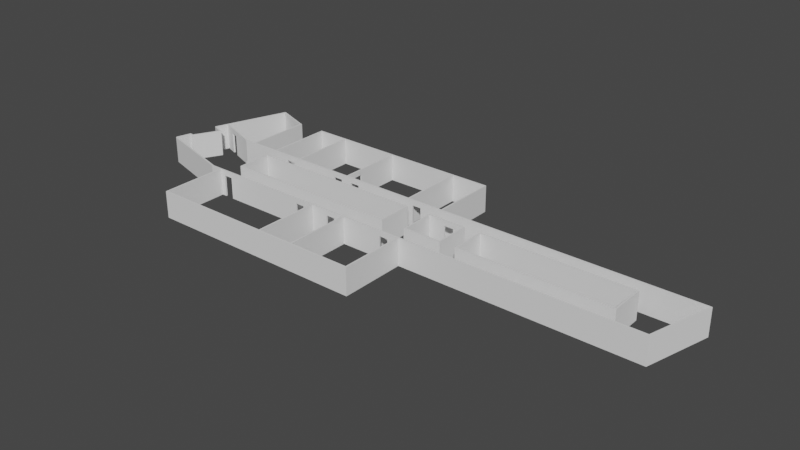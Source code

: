 # Source: mt_og5.blend  (saved by Blender 3.2.14; exported with 4.5.12 LTS)
import bpy
from mathutils import Matrix  # noqa: F401  (used for matrix-valued properties, if any)

bpy.ops.wm.read_factory_settings(use_empty=True)
scene = bpy.context.scene
scene.name = 'Scene'

# ---- collections
col_collection = bpy.data.collections.new('Collection'); scene.collection.children.link(col_collection)

# ---- world
world_world = bpy.data.worlds.new('World'); scene.world = world_world
world_world.use_nodes = True; world_world.node_tree.nodes.clear()
_N = world_world.node_tree.nodes; _L = world_world.node_tree.links
n0 = _N.new('ShaderNodeOutputWorld'); n0.name = 'World Output'; n0.location = (300, 300)
n1 = _N.new('ShaderNodeBackground'); n1.name = 'Background'; n1.location = (10, 300)
n1.inputs[0].default_value = (0.05088, 0.05088, 0.05088, 1.0)
_L.new(n1.outputs[0], n0.inputs[0])
n0.is_active_output = True
world_world.color = (0.05088, 0.05088, 0.05088)
world_world.use_sun_shadow = False
world_world.sun_shadow_jitter_overblur = 0.0

# ---- meshes
me_cube_004 = bpy.data.meshes.new('Cube.004')
me_cube_004.from_pydata([(171.3, 34.69, 0.8103), (164.6, 32.75, 0.8102), (35.23, -51.92, -0.7897), (35.23, -49.92, -0.7897), (35.23, -49.92, 1.21), (95.14, 32.76, 0.8097), (101.9, 34.7, 0.8102), (56.56, 32.75, 0.8103), (31.58, -51.92, 1.21), (49.9, 32.74, 0.8103), (-17.72, 49.26, 0.8103), (31.58, -51.92, -0.7897), (-10.28, 46.56, 0.8103), (30.5, -51.92, -0.7897), (30.5, -51.92, 1.21), (22.32, -51.81, -0.7897), (23.23, -50.03, 1.21), (31.58, -136.6, -0.7897), (31.58, -136.6, 1.21), (30.5, -138.5, -0.7897), (30.5, -138.5, 1.21), (118.0, -136.6, -0.7897), (118.0, -136.6, 1.21), (119.0, -136.6, -0.7897), (119.0, -136.6, 1.21), (145.2, -136.6, -0.7897), (145.2, -136.6, 1.21), (146.3, -136.6, -0.7897), (146.3, -136.6, 1.21), (190.5, -136.6, -0.7897), (190.5, -136.6, 1.21), (191.6, -136.6, -0.7897), (191.6, -136.6, 1.21), (191.6, -138.5, -0.7897), (191.6, -138.5, 1.21), (41.86, -49.92, 1.21), (41.86, -49.92, -0.7897), (41.86, -51.92, -0.7897), (104.0, -49.92, -0.7897), (104.0, -51.92, -0.7897), (110.7, -49.92, -0.7897), (110.7, -51.92, -0.7897), (118.0, -51.92, -0.7897), (118.0, -51.92, 1.21), (119.1, -51.92, -0.7897), (119.1, -51.92, 1.21), (131.3, -49.92, 1.21), (131.3, -49.92, -0.7897), (131.3, -51.92, -0.7897), (137.9, -49.92, 1.21), (137.9, -49.92, -0.7897), (137.9, -51.92, -0.7897), (145.2, -51.92, -0.7897), (145.2, -51.92, 1.21), (146.3, -51.92, -0.7897), (146.3, -51.92, 1.21), (176.1, -49.92, -0.7897), (176.1, -51.92, -0.7897), (182.7, -49.92, -0.7897), (182.7, -51.92, -0.7897), (190.5, -51.92, -0.7897), (190.5, -51.92, 1.21), (191.5, -51.92, -0.7897), (191.5, -51.92, 1.21), (361.7, -49.92, 1.21), (361.7, -49.92, -0.7897), (363.0, -49.93, 1.21), (363.0, -49.93, -0.7897), (362.7, -51.92, -0.7897), (362.7, -51.92, 1.21), (176.1, -49.92, 0.8103), (182.7, -51.92, 0.8103), (182.7, -49.92, 0.8103), (176.1, -51.92, 0.8103), (131.3, -49.92, 0.8103), (137.9, -51.92, 0.8103), (137.9, -49.92, 0.8103), (104.0, -49.92, 0.8103), (110.7, -51.92, 0.8103), (35.23, -51.92, 0.8103), (35.23, -49.92, 0.8103), (41.86, -51.92, 0.8103), (41.86, -49.92, 0.8103), (23.23, -50.03, -0.7897), (22.32, -51.81, 1.21), (-35.18, -19.36, -0.7897), (-36.1, -21.14, -0.7897), (-36.1, -21.14, 1.21), (-35.18, -19.36, 1.21), (-35.19, -19.22, -0.7897), (-37.17, -18.95, -0.7897), (-37.17, -18.95, 1.21), (-35.19, -19.22, 1.21), (-32.56, -0.9677, -0.7897), (-32.56, -0.9677, 1.21), (-32.02, 0.8449, -0.7897), (-34.14, 1.145, -0.7897), (-34.14, 1.145, 1.21), (-32.02, 0.8449, 1.21), (-31.09, 0.568, 1.21), (-31.09, 0.568, -0.7897), (-30.49, -1.583, 1.21), (-30.49, -1.583, -0.7897), (-22.07, 31.97, 1.21), (-22.07, 31.97, -0.7897), (-20.94, 33.49, 1.21), (-20.94, 33.49, -0.7897), (-20.17, 33.09, 1.21), (-20.17, 33.09, -0.7897), (-29.15, 39.28, 1.21), (-29.15, 39.28, -0.7897), (-30.22, 38.47, 1.21), (-30.22, 38.47, -0.7897), (-30.29, 39.48, 1.21), (-30.29, 39.48, -0.7897), (-29.15, 39.27, 1.21), (-29.15, 39.27, -0.7897), (-30.3, 39.49, 1.21), (-30.3, 39.49, -0.7897), (-26.25, 54.9, 1.21), (-26.25, 54.9, -0.7897), (-25.88, 56.7, 1.21), (-25.88, 56.7, -0.7897), (-10.02, 136.4, 1.21), (-10.02, 136.4, -0.7897), (-9.683, 138.2, 1.21), (-9.683, 138.2, -0.7897), (-10.82, 138.4, 1.21), (-10.82, 138.4, -0.7897), (15.06, 119.6, 1.21), (15.06, 119.6, -0.7897), (15.4, 121.4, 1.21), (15.4, 121.4, -0.7897), (15.4, 119.5, 1.21), (15.4, 119.5, -0.7897), (15.4, 121.3, 1.21), (15.4, 121.3, -0.7897), (16.46, 121.3, 1.21), (16.46, 121.3, -0.7897), (15.4, 34.65, 1.21), (15.4, 34.65, -0.7897), (16.46, 34.64, 1.21), (16.46, 34.64, -0.7897), (7.123, 34.7, 1.21), (7.123, 34.7, -0.7897), (7.101, 32.74, 1.21), (7.101, 32.74, -0.7897), (-10.28, 46.55, 1.21), (-10.28, 46.56, -0.7897), (-11.38, 45.02, 1.21), (-11.38, 45.02, -0.7897), (-17.72, 49.26, 1.21), (-17.72, 49.27, -0.7897), (-16.73, 50.74, 1.21), (-16.73, 50.74, -0.7897), (37.06, 34.64, -0.7897), (37.06, 32.71, 1.21), (37.06, 32.71, -0.7897), (37.06, 34.64, -0.7897), (37.06, 32.71, 1.21), (37.06, 32.71, -0.7897), (38.12, 34.65, 1.21), (38.12, 34.65, -0.7897), (49.9, 34.67, 1.21), (49.9, 34.67, -0.7897), (49.9, 32.74, 1.21), (49.9, 32.74, -0.7897), (56.56, 34.69, 1.21), (56.56, 34.69, -0.7897), (56.56, 32.75, 1.21), (56.56, 32.77, -0.7894), (60.62, 34.7, -0.7897), (95.14, 34.7, -0.7898), (95.14, 32.77, -0.7899), (101.9, 34.69, 1.21), (101.9, 34.7, -0.7898), (101.9, 32.77, -0.7901), (105.9, 34.66, 1.21), (105.9, 34.66, -0.7897), (110.6, 34.65, 1.21), (110.6, 34.65, -0.7897), (110.6, 32.72, 1.21), (110.6, 32.72, -0.7896), (117.3, 34.65, -0.7897), (117.3, 32.74, -0.7896), (160.3, 34.68, 1.21), (160.3, 34.68, -0.7897), (161.3, 34.68, 1.21), (161.3, 34.68, -0.7897), (164.6, 34.69, -0.7897), (164.6, 32.75, -0.7897), (171.3, 34.69, -0.7897), (171.3, 32.76, -0.7897), (187.5, 34.7, 1.21), (187.5, 34.7, -0.7897), (188.6, 34.7, 1.21), (188.6, 34.7, -0.7897), (374.1, 34.69, 1.21), (374.1, 34.69, -0.7897), (373.8, 32.77, 1.21), (373.8, 32.78, -0.7898), (375.1, 34.55, 1.21), (375.1, 34.55, -0.7897), (374.8, 32.64, 1.21), (374.8, 32.64, -0.7897), (187.5, 119.3, 1.21), (187.5, 119.3, -0.7897), (188.5, 121.2, 1.21), (188.5, 121.2, -0.7897), (161.5, 119.2, 1.21), (161.5, 119.2, -0.7897), (160.4, 119.2, 1.21), (160.4, 119.2, -0.7897), (107.0, 119.2, 1.21), (107.0, 119.2, -0.7897), (105.9, 119.2, 1.21), (105.9, 119.2, -0.7897), (61.78, 119.2, 1.21), (61.78, 119.2, -0.7897), (60.68, 119.2, 1.21), (60.68, 119.2, -0.7897), (38.2, 119.1, 1.21), (38.2, 119.1, -0.7897), (37.14, 119.1, 1.21), (37.14, 119.1, -0.7897), (37.14, 121.1, 1.21), (37.14, 121.1, -0.7897), (107.0, 59.29, 1.21), (37.06, 34.64, 1.21), (107.0, 59.29, -0.7897), (106.0, 59.29, 1.21), (106.0, 59.29, -0.7897), (107.1, 47.34, 1.21), (107.1, 47.34, -0.7897), (106.0, 47.34, -0.7897), (106.8, 34.65, 1.21), (106.8, 34.65, -0.7897), (106.8, 32.72, 1.21), (-11.38, 45.02, 0.8103), (-16.73, 50.74, 0.8103), (49.9, 34.67, 0.8103), (56.56, 34.69, 0.8103), (60.62, 34.7, 1.21), (104.0, -51.92, 0.8103), (61.68, 34.71, 1.21), (61.68, 34.71, -0.7897), (95.14, 34.7, 0.8103), (101.9, 32.76, 0.8096), (164.6, 34.69, 0.8103), (171.3, 32.75, 0.8102), (110.7, -49.92, 0.8103), (39.27, 14.77, 1.21), (38.16, 16.67, 1.21), (38.16, 16.67, -0.7897), (38.16, 14.76, 1.21), (38.16, 14.76, -0.7897), (166.9, 14.71, -0.7897), (166.9, 14.71, 1.21), (185.7, 16.65, -0.7897), (185.7, 14.75, -0.7897), (185.7, 14.75, 1.21), (185.7, 16.65, 1.21), (186.8, 14.75, -0.7897), (186.8, 14.75, 1.21), (198.5, 16.68, -0.7897), (131.3, -51.92, 0.8103), (110.6, 32.72, 0.8104), (205.5, 14.79, -0.7897), (212.9, 14.81, -0.7897), (212.9, 14.81, 1.21), (213.9, 16.71, -0.7897), (213.9, 16.71, 1.21), (225.4, 16.59, -0.7897), (225.4, 14.69, -0.7897), (225.4, 14.69, 1.21), (225.4, 16.59, 1.21), (226.5, 14.69, -0.7897), (226.5, 14.69, 1.21), (334.7, 14.73, -0.7897), (334.7, 14.73, 1.21), (335.8, 16.63, -0.7897), (335.8, 16.63, 1.21), (334.8, -27.93, 1.21), (334.8, -27.93, -0.7897), (335.9, -29.9, 1.21), (335.9, -29.9, -0.7897), (226.6, -27.95, 1.21), (226.6, -27.95, -0.7897), (225.5, -27.95, 1.21), (225.5, -27.95, -0.7897), (225.5, -29.92, 1.21), (225.5, -29.92, -0.7897), (213.0, -27.93, 1.21), (213.0, -27.93, -0.7897), (214.0, -29.91, -0.7897), (214.0, -29.91, 1.21), (186.9, -27.99, 1.21), (186.9, -27.99, -0.7897), (185.7, -27.99, 1.21), (185.7, -27.99, -0.7897), (185.7, -29.98, 1.21), (185.7, -29.98, -0.7897), (168.0, 16.61, -0.7897), (168.0, 16.61, 1.21), (167.0, -27.95, 1.21), (167.0, -27.95, -0.7897), (168.0, -29.93, 1.21), (168.0, -29.93, -0.7897), (39.3, -27.96, 1.21), (39.3, -27.96, -0.7897), (38.17, -29.94, 1.21), (38.17, -29.94, -0.7897), (38.14, -14.63, 1.21), (38.14, -14.63, -0.7897), (117.3, 34.65, 0.8103), (39.23, 1.295, -0.7897), (38.1, 1.292, 1.21), (38.1, 1.292, -0.7897), (39.27, 14.77, -0.7897), (39.23, 1.295, 1.21), (35.39, -14.64, 1.21), (35.39, -14.64, -0.7897), (35.35, 1.286, 1.21), (35.35, 1.286, -0.7897), (110.6, 34.65, 0.8103), (117.3, 32.73, 0.8104), (106.0, 59.29, 0.8103), (107.0, 59.29, 0.8103), (106.0, 47.34, 0.8103), (107.1, 47.34, 0.8103), (106.0, 47.34, 1.21), (198.5, 14.78, -0.7897), (205.5, 16.69, -0.7897), (198.5, 16.68, 0.8057), (198.5, 14.78, 0.8057), (205.5, 16.69, 0.8057), (205.5, 14.79, 0.8057)], [], [(68, 69, 63, 62), (8, 43, 46, 35), (122, 121, 153, 147, 143, 144, 148, 12, 239, 154), (71, 59, 60, 61, 55, 54, 57, 73), (150, 238, 12, 148), (91, 97, 96, 90), (13, 14, 84, 15), (40, 47, 48, 44, 42, 41), (13, 19, 20, 14), (11, 8, 18, 17), (17, 18, 22, 21), (23, 24, 26, 25), (19, 33, 34, 20), (9, 240, 164, 166), (27, 28, 30, 29), (31, 32, 34, 33), (145, 149, 151, 10, 238, 150, 146), (36, 37, 81, 82), (37, 36, 38, 39), (236, 235, 179, 185, 186, 183, 314, 324, 180), (35, 46, 47, 40, 250, 77, 38, 36), (162, 164, 166, 160, 155), (7, 241, 168, 170), (29, 60, 61, 30), (60, 59, 58, 65, 67, 68, 62), (29, 31, 62, 60), (245, 172, 173, 170, 168, 171), (298, 300, 295, 271, 269, 292, 296, 263, 261, 260), (67, 66, 69, 68), (62, 31, 32, 63), (63, 32, 30, 61), (182, 180, 324, 266), (183, 184, 325, 314), (266, 324, 314, 325), (73, 70, 72, 71), (57, 56, 70, 73), (58, 59, 71, 72), (265, 74, 76, 75), (50, 51, 75, 76), (48, 47, 74, 265), (46, 49, 76, 74), (243, 77, 250, 78), (39, 38, 77, 243), (40, 41, 78, 250), (79, 80, 82, 81), (2, 3, 80, 79), (16, 83, 85, 88), (161, 228, 223, 221), (15, 84, 87, 86), (118, 117, 127, 128), (86, 87, 91, 90), (92, 89, 93, 94), (103, 111, 112, 104), (96, 97, 98, 95), (285, 284, 290, 291), (95, 98, 99, 100), (100, 99, 103, 104), (106, 105, 107, 108), (105, 106, 110, 109), (237, 235, 177, 174, 244, 242, 167, 169), (119, 120, 152, 151), (112, 111, 113, 114), (102, 108, 107, 101), (109, 110, 116, 115), (115, 116, 120, 119), (178, 236, 180, 182, 176, 175), (121, 122, 124, 123), (125, 126, 128, 127), (117, 113, 111, 103, 99, 98, 97, 91, 87, 84, 14, 20, 34, 32, 30, 28, 26, 24, 45, 53, 55, 61, 63, 69, 66, 64, 49, 46, 43, 22, 18, 8, 35, 4, 16, 88, 92, 94, 101, 107, 105, 109, 115, 119, 151, 153, 121, 123, 129, 133, 139, 143, 147, 149, 145, 156, 228, 141, 137, 135, 131, 125, 127), (126, 125, 131, 132), (123, 124, 130, 129), (129, 130, 134, 133), (309, 315, 319, 308), (195, 197, 198, 196), (133, 134, 140, 139), (136, 135, 137, 138), (265, 75, 51, 52, 53, 45, 44, 48), (139, 140, 144, 143), (137, 141, 142, 138), (142, 141, 228, 155), (194, 191, 0, 248, 189, 188, 187, 193), (156, 157, 160, 159), (162, 155, 228, 161), (207, 225, 223, 221, 219, 217, 215, 230, 330, 177, 235, 232, 227, 213, 211, 209, 205, 193, 187, 185, 179, 181, 199, 203, 201, 197, 195), (64, 65, 58, 72, 70, 56, 50, 49), (310, 312, 313, 311), (1, 248, 0, 249), (3, 83, 16, 4), (170, 173, 5, 247, 176, 182, 266, 325, 184, 190, 1, 249, 192, 200, 199, 181, 237, 169, 7), (186, 185, 187, 188), (152, 154, 239, 151), (190, 189, 248, 1), (194, 193, 205, 206), (202, 201, 203, 204), (198, 197, 201, 202), (67, 66, 203, 204), (206, 205, 209, 210), (244, 174, 177, 235, 236, 178, 175, 6, 246, 172, 245), (93, 102, 101, 94), (56, 57, 54, 52, 51, 50), (210, 209, 211, 212), (212, 211, 213, 214), (196, 208, 207, 195), (215, 216, 231, 230), (216, 215, 217, 218), (258, 261, 271, 270, 332, 335, 333, 264), (218, 217, 219, 220), (165, 163, 161, 228, 159), (220, 219, 221, 222), (208, 226, 225, 207), (224, 223, 225, 226), (295, 300, 301, 294), (171, 242, 244, 245), (233, 234, 328, 329), (171, 168, 167, 242), (234, 233, 236, 178), (232, 235, 236, 233), (181, 237, 235, 179), (153, 147, 149, 151), (239, 12, 238, 10), (148, 150, 238, 12), (152, 154, 239, 10), (240, 9, 7, 241), (165, 169, 7, 9), (167, 163, 240, 241), (171, 242, 219, 220), (245, 244, 217, 218), (219, 242, 244, 217), (220, 171, 245, 218), (228, 155, 224, 223), (162, 161, 221, 222), (210, 209, 187, 188), (162, 222, 224, 158, 155), (186, 212, 210, 188), (185, 211, 212, 186), (209, 187, 185, 211), (5, 246, 6, 247), (175, 176, 247, 6), (173, 172, 246, 5), (191, 192, 249, 0), (284, 281, 275, 274, 277, 279, 282, 286, 288, 290), (254, 255, 318, 251), (253, 255, 254, 252), (252, 303, 302, 253), (251, 318, 256, 257), (257, 256, 305, 304), (271, 261, 263, 269), (79, 81, 37, 39, 243, 78, 41, 42, 43, 8, 11, 2), (165, 159, 160, 166, 9), (214, 229, 231, 216, 218, 220, 222, 224, 226, 208, 196, 198, 202, 204, 200, 192, 191, 194, 206, 210, 212), (275, 281, 280, 272), (275, 272, 273, 274), (279, 278, 283, 282), (277, 276, 278, 279), (281, 284, 285, 280), (282, 283, 287, 286), (288, 289, 291, 290), (277, 276, 287, 286), (273, 289, 287, 276), (274, 288, 289, 273), (288, 274, 277, 286), (269, 268, 293, 292), (292, 293, 297, 296), (298, 299, 301, 300), (299, 259, 258, 264, 331, 262, 297, 293, 268, 267, 332, 270, 294, 301), (260, 298, 299, 259), (263, 296, 297, 262), (188, 189, 190, 184, 183, 186), (156, 145, 146, 157), (156, 157, 160, 159), (303, 306, 307, 302), (268, 269, 263, 262, 331, 334, 336, 267), (306, 310, 311, 307), (306, 303, 252, 254, 251, 257, 304, 308, 319, 316, 322, 320, 312, 310), (304, 305, 309, 308), (180, 182, 266, 324), (295, 294, 270, 271), (319, 315, 317, 316), (315, 309, 305, 256, 318, 255, 253, 302, 307, 311, 313, 321, 323, 317), (318, 251, 319, 315), (317, 255, 318, 315), (316, 254, 255, 317), (254, 316, 319, 251), (321, 320, 322, 323), (313, 312, 320, 321), (316, 317, 323, 322), (169, 165, 163, 167), (144, 140, 134, 130, 124, 122, 154, 152, 120, 116, 110, 106, 108, 102, 93, 89, 85, 83, 3, 2, 11, 17, 21, 23, 25, 27, 29, 31, 33, 19, 13, 15, 86, 90, 96, 95, 100, 104, 112, 114, 118, 128, 126, 132, 136, 138, 142, 155, 157, 146, 150, 148), (283, 278, 276, 273, 272, 280, 285, 291, 289, 287), (67, 204, 200, 65), (199, 64, 65, 200), (203, 66, 64, 199), (4, 35, 82, 80), (28, 26, 53, 55), (25, 52, 53, 26), (52, 25, 27, 54), (54, 27, 28, 55), (21, 42, 43, 22), (42, 21, 23, 44), (44, 23, 24, 45), (326, 327, 329, 328), (231, 229, 327, 326), (232, 329, 327, 227), (230, 326, 328, 330), (334, 333, 335, 336), (331, 264, 333, 334), (332, 267, 336, 335), (258, 259, 260, 261), (229, 214, 213, 227), (161, 163, 240, 164, 162), (4, 80, 3), (168, 241, 167), (36, 82, 35), (47, 46, 74), (50, 76, 49), (85, 89, 92, 88), (113, 117, 118, 114), (132, 131, 135, 136), (10, 151, 152), (230, 231, 326), (233, 329, 232), (229, 227, 327), (234, 178, 177, 330)])
_uv = me_cube_004.uv_layers.new(name='UVMap')
_uv.uv.foreach_set('vector', [0.375, 0.75, 0.625, 0.75, 0.625, 0.75, 0.375, 0.75, 0.875, 0.75, 0.625, 0.75, 0.625, 0.5, 0.625, 0.5, 0.375, 0.25, 0.625, 0.25, 0.0, 0.0, 0.625, 0.25, 0.625, 0.25, 0.375, 0.25, 0.375, 0.25, 0.0, 0.0, 0.575, 0.25, 0.375, 0.25, 0.475, 0.75, 0.375, 0.75, 0.375, 0.75, 0.625, 0.75, 0.625, 0.75, 0.375, 0.75, 0.375, 0.75, 0.475, 0.75, 0.375, 0.25, 0.575, 0.25, 0.575, 0.25, 0.375, 0.25, 0.625, 1.0, 0.625, 1.0, 0.375, 1.0, 0.375, 1.0, 0.375, 1.0, 0.625, 1.0, 0.625, 1.0, 0.375, 1.0, 0.375, 0.5, 0.375, 0.5, 0.375, 0.75, 0.375, 0.75, 0.375, 0.75, 0.375, 0.75, 0.375, 1.0, 0.375, 1.0, 0.625, 1.0, 0.625, 1.0, 0.375, 1.0, 0.625, 1.0, 0.625, 1.0, 0.375, 1.0, 0.375, 1.0, 0.625, 1.0, 0.625, 1.0, 0.375, 1.0, 0.375, 1.0, 0.625, 1.0, 0.625, 1.0, 0.375, 1.0, 0.375, 1.0, 0.375, 1.0, 0.625, 1.0, 0.625, 1.0, 0.0, 0.0, 0.0, 0.0, 0.0, 0.0, 0.0, 0.0, 0.375, 1.0, 0.625, 1.0, 0.625, 1.0, 0.375, 1.0, 0.375, 1.0, 0.625, 1.0, 0.625, 1.0, 0.375, 1.0, 0.625, 0.25, 0.0, 0.0, 0.0, 0.0, 0.0, 0.0, 0.575, 0.25, 0.375, 0.25, 0.375, 0.25, 0.375, 0.5, 0.375, 0.75, 0.475, 0.75, 0.375, 0.5, 0.375, 0.75, 0.375, 0.5, 0.375, 0.5, 0.375, 0.75, 0.125, 0.5, 0.875, 0.5, 0.0, 0.0, 0.625, 0.25, 0.375, 0.25, 0.375, 0.25, 0.0, 0.0, 0.725, 0.5, 0.125, 0.5, 0.625, 0.5, 0.625, 0.5, 0.375, 0.5, 0.375, 0.5, 0.475, 0.5, 0.475, 0.5, 0.375, 0.5, 0.375, 0.5, 0.125, 0.5, 0.125, 0.5, 0.125, 0.5, 0.125, 0.5, 0.1247, 0.4987, 0.0, 0.0, 0.0, 0.0, 0.0, 0.0, 0.0, 0.0, 0.0, 0.0, 0.0, 0.0, 0.0, 0.0, 0.0, 0.0, 0.375, 0.75, 0.375, 0.75, 0.375, 0.5, 0.375, 0.5, 0.375, 0.5, 0.375, 0.75, 0.375, 0.75, 0.125, 0.75, 0.125, 0.75, 0.375, 0.75, 0.375, 0.75, 0.25, 0.375, 0.125, 0.5, 0.125, 0.5, 0.125, 0.5, 0.125, 0.5, 0.25, 0.375, 0.625, 0.25, 0.625, 0.25, 0.625, 0.25, 0.625, 0.25, 0.625, 0.25, 0.625, 0.25, 0.0, 0.0, 0.625, 0.25, 0.625, 0.25, 0.0, 0.0, 0.375, 0.5, 0.625, 0.5, 0.625, 0.75, 0.375, 0.75, 0.0, 0.0, 0.0, 0.0, 0.0, 0.0, 0.0, 0.0, 0.0, 0.0, 0.0, 0.0, 0.0, 0.0, 0.0, 0.0, 0.125, 0.5, 0.125, 0.5, 0.125, 0.5, 0.125, 0.5, 0.125, 0.5, 0.125, 0.5, 0.125, 0.5, 0.125, 0.5, 0.125, 0.5, 0.125, 0.5, 0.125, 0.5, 0.125, 0.5, 0.475, 0.75, 0.475, 0.5, 0.475, 0.5, 0.475, 0.75, 0.375, 0.75, 0.375, 0.5, 0.475, 0.5, 0.475, 0.75, 0.375, 0.5, 0.375, 0.75, 0.475, 0.75, 0.475, 0.5, 0.475, 0.75, 0.375, 0.5, 0.375, 0.5, 0.475, 0.75, 0.375, 0.5, 0.375, 0.75, 0.475, 0.75, 0.375, 0.5, 0.375, 0.75, 0.375, 0.5, 0.375, 0.5, 0.475, 0.75, 0.0, 0.0, 0.625, 0.5, 0.375, 0.5, 0.375, 0.5, 0.475, 0.75, 0.475, 0.5, 0.475, 0.5, 0.475, 0.75, 0.375, 0.75, 0.375, 0.5, 0.475, 0.5, 0.475, 0.75, 0.375, 0.5, 0.375, 0.75, 0.475, 0.75, 0.475, 0.5, 0.475, 0.75, 0.375, 0.5, 0.375, 0.5, 0.475, 0.75, 0.375, 0.75, 0.375, 0.5, 0.375, 0.5, 0.475, 0.75, 0.625, 0.25, 0.375, 0.25, 0.375, 0.25, 0.625, 0.25, 0.0, 0.0, 0.0, 0.0, 0.0, 0.0, 0.0, 0.0, 0.375, 1.0, 0.625, 1.0, 0.625, 1.0, 0.375, 1.0, 0.375, 0.25, 0.625, 0.25, 0.625, 0.25, 0.375, 0.25, 0.375, 1.0, 0.625, 1.0, 0.625, 1.0, 0.375, 1.0, 0.625, 0.25, 0.375, 0.25, 0.375, 0.25, 0.625, 0.25, 0.625, 0.25, 0.625, 0.25, 0.375, 0.25, 0.375, 0.25, 0.375, 0.0, 0.625, 0.0, 0.625, 0.25, 0.375, 0.25, 0.375, 0.25, 0.625, 0.25, 0.625, 0.25, 0.375, 0.25, 0.375, 0.25, 0.625, 0.25, 0.625, 0.25, 0.375, 0.25, 0.375, 0.25, 0.625, 0.25, 0.625, 0.25, 0.375, 0.25, 0.375, 0.25, 0.625, 0.25, 0.625, 0.25, 0.375, 0.25, 0.625, 0.25, 0.375, 0.25, 0.375, 0.25, 0.625, 0.25, 0.875, 0.5, 0.875, 0.5, 0.875, 0.5, 0.875, 0.5, 0.875, 0.5, 0.875, 0.5, 0.875, 0.5, 0.875, 0.5, 0.625, 0.25, 0.375, 0.25, 0.375, 0.25, 0.625, 0.25, 0.375, 0.25, 0.625, 0.25, 0.625, 0.25, 0.375, 0.25, 0.375, 0.25, 0.375, 0.25, 0.625, 0.25, 0.625, 0.25, 0.625, 0.25, 0.375, 0.25, 0.375, 0.25, 0.625, 0.25, 0.625, 0.25, 0.375, 0.25, 0.375, 0.25, 0.625, 0.25, 0.125, 0.5, 0.0, 0.0, 0.0, 0.0, 0.0, 0.0, 0.125, 0.5, 0.125, 0.5, 0.625, 0.25, 0.375, 0.25, 0.375, 0.25, 0.625, 0.25, 0.625, 0.25, 0.375, 0.25, 0.375, 0.25, 0.625, 0.25, 0.875, 0.5, 0.875, 0.5, 0.875, 0.5, 0.875, 0.5, 0.875, 0.5, 0.875, 0.5, 0.875, 0.75, 0.875, 0.75, 0.875, 0.75, 0.875, 0.75, 0.875, 0.75, 0.875, 0.75, 0.875, 0.75, 0.875, 0.75, 0.875, 0.75, 0.875, 0.75, 0.875, 0.75, 0.875, 0.75, 0.625, 0.75, 0.625, 0.75, 0.625, 0.75, 0.625, 0.75, 0.625, 0.75, 0.625, 0.75, 0.625, 0.5, 0.625, 0.5, 0.625, 0.5, 0.625, 0.5, 0.625, 0.75, 0.875, 0.75, 0.875, 0.75, 0.875, 0.75, 0.625, 0.5, 0.625, 0.5, 0.875, 0.5, 0.875, 0.5, 0.875, 0.5, 0.875, 0.5, 0.875, 0.5, 0.875, 0.5, 0.875, 0.5, 0.875, 0.5, 0.875, 0.5, 0.875, 0.5, 0.875, 0.5, 0.875, 0.5, 0.875, 0.5, 0.875, 0.5, 0.875, 0.5, 0.875, 0.5, 0.875, 0.5, 0.875, 0.5, 0.875, 0.5, 0.875, 0.5, 0.875, 0.5, 0.875, 0.5, 0.875, 0.5, 0.875, 0.5, 0.875, 0.5, 0.875, 0.5, 0.875, 0.5, 0.875, 0.5, 0.875, 0.5, 0.375, 0.25, 0.625, 0.25, 0.625, 0.25, 0.375, 0.25, 0.625, 0.25, 0.375, 0.25, 0.375, 0.25, 0.625, 0.25, 0.625, 0.25, 0.375, 0.25, 0.375, 0.25, 0.625, 0.25, 0.375, 0.25, 0.375, 0.25, 0.625, 0.25, 0.625, 0.25, 0.625, 0.25, 0.625, 0.25, 0.375, 0.25, 0.375, 0.25, 0.625, 0.25, 0.375, 0.25, 0.375, 0.25, 0.625, 0.25, 0.375, 0.25, 0.625, 0.25, 0.625, 0.25, 0.375, 0.25, 0.475, 0.75, 0.475, 0.75, 0.375, 0.75, 0.375, 0.75, 0.625, 0.75, 0.625, 0.75, 0.375, 0.75, 0.375, 0.75, 0.625, 0.25, 0.375, 0.25, 0.375, 0.25, 0.625, 0.25, 0.625, 0.25, 0.625, 0.25, 0.375, 0.25, 0.375, 0.25, 0.375, 0.25, 0.625, 0.25, 0.625, 0.25, 0.375, 0.25, 0.375, 0.25, 0.375, 0.25, 0.325, 0.4, 0.575, 0.25, 0.375, 0.25, 0.375, 0.25, 0.625, 0.25, 0.625, 0.25, 0.625, 0.25, 0.375, 0.25, 0.375, 0.25, 0.625, 0.25, 0.375, 0.25, 0.375, 0.25, 0.625, 0.25, 0.625, 0.25, 0.875, 0.5, 0.875, 0.5, 0.875, 0.5, 0.875, 0.5, 0.875, 0.5, 0.875, 0.5, 0.875, 0.5, 0.875, 0.5, 0.0, 0.0, 0.0, 0.0, 0.0, 0.0, 0.875, 0.5, 0.875, 0.5, 0.875, 0.5, 0.875, 0.5, 0.875, 0.5, 0.875, 0.5, 0.875, 0.5, 0.875, 0.5, 0.875, 0.5, 0.875, 0.5, 0.875, 0.5, 0.875, 0.5, 0.875, 0.5, 0.875, 0.5, 0.875, 0.5, 0.875, 0.5, 0.625, 0.5, 0.375, 0.5, 0.375, 0.5, 0.475, 0.5, 0.475, 0.5, 0.375, 0.5, 0.375, 0.5, 0.625, 0.5, 0.625, 0.25, 0.625, 0.25, 0.375, 0.25, 0.375, 0.25, 0.425, 0.5, 0.425, 0.5, 0.325, 0.4, 0.45, 0.475, 0.375, 0.5, 0.375, 0.25, 0.625, 0.25, 0.625, 0.5, 0.375, 0.25, 0.375, 0.25, 0.425, 0.5, 0.575, 0.25, 0.375, 0.25, 0.0, 0.0, 0.0, 0.0, 0.575, 0.25, 0.375, 0.25, 0.375, 0.25, 0.425, 0.5, 0.575, 0.25, 0.375, 0.25, 0.375, 0.25, 0.625, 0.25, 0.0, 0.0, 0.625, 0.25, 0.625, 0.25, 0.575, 0.25, 0.375, 0.25, 0.625, 0.25, 0.625, 0.25, 0.375, 0.25, 0.375, 0.25, 0.375, 0.25, 0.575, 0.25, 0.625, 0.25, 0.125, 0.5, 0.125, 0.5, 0.425, 0.5, 0.425, 0.5, 0.375, 0.25, 0.625, 0.25, 0.625, 0.25, 0.375, 0.25, 0.375, 0.25, 0.625, 0.25, 0.625, 0.25, 0.375, 0.25, 0.375, 0.25, 0.625, 0.25, 0.625, 0.25, 0.375, 0.25, 0.375, 0.5, 0.625, 0.5, 0.625, 0.25, 0.375, 0.25, 0.375, 0.25, 0.625, 0.25, 0.625, 0.25, 0.375, 0.25, 0.625, 0.25, 0.625, 0.25, 0.625, 0.25, 0.625, 0.25, 0.375, 0.25, 0.375, 0.25, 0.375, 0.25, 0.325, 0.4, 0.575, 0.25, 0.375, 0.25, 0.25, 0.375, 0.375, 0.25, 0.375, 0.25, 0.625, 0.25, 0.625, 0.25, 0.375, 0.5, 0.375, 0.75, 0.375, 0.75, 0.375, 0.75, 0.375, 0.75, 0.375, 0.5, 0.375, 0.25, 0.625, 0.25, 0.625, 0.25, 0.375, 0.25, 0.375, 0.25, 0.625, 0.25, 0.625, 0.25, 0.375, 0.25, 0.375, 0.25, 0.375, 0.25, 0.625, 0.25, 0.625, 0.25, 0.625, 0.25, 0.375, 0.25, 0.375, 0.25, 0.625, 0.25, 0.375, 0.25, 0.625, 0.25, 0.625, 0.25, 0.375, 0.25, 0.375, 0.25, 0.625, 0.25, 0.625, 0.25, 0.375, 0.25, 0.375, 0.25, 0.375, 0.25, 0.4747, 0.25, 0.375, 0.25, 0.375, 0.25, 0.625, 0.25, 0.625, 0.25, 0.375, 0.25, 0.875, 0.5, 0.875, 0.5, 0.875, 0.5, 0.875, 0.5, 0.875, 0.5, 0.375, 0.25, 0.625, 0.25, 0.625, 0.25, 0.375, 0.25, 0.375, 0.25, 0.375, 0.25, 0.625, 0.25, 0.625, 0.25, 0.375, 0.25, 0.625, 0.25, 0.625, 0.25, 0.375, 0.25, 0.625, 0.25, 0.625, 0.25, 0.375, 0.25, 0.375, 0.25, 0.25, 0.375, 0.625, 0.25, 0.625, 0.25, 0.25, 0.375, 0.375, 0.25, 0.375, 0.25, 0.375, 0.25, 0.375, 0.25, 0.25, 0.375, 0.375, 0.25, 0.625, 0.25, 0.625, 0.25, 0.125, 0.5, 0.125, 0.5, 0.375, 0.25, 0.375, 0.25, 0.0, 0.0, 0.0, 0.0, 0.0, 0.0, 0.0, 0.0, 0.0, 0.0, 0.0, 0.0, 0.0, 0.0, 0.0, 0.0, 0.0, 0.0, 0.0, 0.0, 0.0, 0.0, 0.0, 0.0, 0.0, 0.0, 0.0, 0.0, 0.0, 0.0, 0.0, 0.0, 0.125, 0.5, 0.125, 0.5, 0.125, 0.5, 0.125, 0.5, 0.375, 0.25, 0.375, 0.25, 0.375, 0.25, 0.375, 0.25, 0.875, 0.5, 0.875, 0.5, 0.875, 0.5, 0.875, 0.5, 0.625, 0.25, 0.625, 0.25, 0.625, 0.25, 0.625, 0.25, 0.625, 0.25, 0.625, 0.25, 0.625, 0.25, 0.625, 0.25, 0.25, 0.375, 0.625, 0.25, 0.625, 0.25, 0.375, 0.25, 0.25, 0.375, 0.625, 0.25, 0.625, 0.25, 0.375, 0.25, 0.0, 0.0, 0.0, 0.0, 0.0, 0.0, 0.0, 0.0, 0.0, 0.0, 0.0, 0.0, 0.0, 0.0, 0.0, 0.0, 0.625, 0.25, 0.375, 0.25, 0.375, 0.25, 0.625, 0.25, 0.375, 0.25, 0.625, 0.25, 0.625, 0.25, 0.375, 0.25, 0.375, 0.25, 0.625, 0.25, 0.625, 0.25, 0.375, 0.25, 0.375, 0.25, 0.375, 0.25, 0.375, 0.25, 0.125, 0.5, 0.375, 0.25, 0.0, 0.0, 0.0, 0.0, 0.0, 0.0, 0.0, 0.0, 0.0, 0.0, 0.0, 0.0, 0.0, 0.0, 0.0, 0.0, 0.0, 0.0, 0.0, 0.0, 0.0, 0.0, 0.0, 0.0, 0.425, 0.5, 0.425, 0.5, 0.325, 0.4, 0.325, 0.4, 0.125, 0.5, 0.125, 0.5, 0.325, 0.4, 0.325, 0.4, 0.125, 0.5, 0.125, 0.5, 0.425, 0.5, 0.425, 0.5, 0.125, 0.5, 0.125, 0.5, 0.45, 0.475, 0.325, 0.4, 0.625, 0.25, 0.625, 0.25, 0.625, 0.25, 0.625, 0.25, 0.625, 0.25, 0.625, 0.25, 0.625, 0.25, 0.625, 0.25, 0.625, 0.25, 0.625, 0.25, 0.625, 0.25, 0.375, 0.25, 0.375, 0.25, 0.625, 0.25, 0.375, 0.25, 0.375, 0.25, 0.625, 0.25, 0.625, 0.25, 0.625, 0.25, 0.625, 0.25, 0.375, 0.25, 0.375, 0.25, 0.625, 0.25, 0.375, 0.25, 0.375, 0.25, 0.625, 0.25, 0.625, 0.25, 0.375, 0.25, 0.375, 0.25, 0.625, 0.25, 0.625, 0.25, 0.625, 0.25, 0.625, 0.25, 0.625, 0.25, 0.475, 0.75, 0.475, 0.75, 0.375, 0.75, 0.375, 0.75, 0.475, 0.75, 0.475, 0.75, 0.375, 0.75, 0.375, 0.75, 0.625, 0.75, 0.625, 1.0, 0.375, 1.0, 0.375, 0.75, 0.625, 0.25, 0.0, 0.0, 0.0, 0.0, 0.375, 0.25, 0.575, 0.25, 0.125, 0.5, 0.125, 0.5, 0.125, 0.5, 0.125, 0.5, 0.125, 0.5, 0.125, 0.5, 0.125, 0.5, 0.125, 0.5, 0.125, 0.5, 0.125, 0.5, 0.125, 0.5, 0.125, 0.5, 0.125, 0.5, 0.125, 0.5, 0.125, 0.5, 0.125, 0.5, 0.125, 0.5, 0.125, 0.5, 0.125, 0.5, 0.125, 0.5, 0.125, 0.5, 0.625, 0.25, 0.625, 0.25, 0.375, 0.25, 0.375, 0.25, 0.0, 0.0, 0.0, 0.0, 0.0, 0.0, 0.0, 0.0, 0.625, 0.25, 0.375, 0.25, 0.375, 0.25, 0.625, 0.25, 0.625, 0.25, 0.375, 0.25, 0.375, 0.25, 0.625, 0.25, 0.625, 0.25, 0.625, 0.25, 0.375, 0.25, 0.375, 0.25, 0.625, 0.25, 0.375, 0.25, 0.375, 0.25, 0.625, 0.25, 0.625, 0.25, 0.375, 0.25, 0.375, 0.25, 0.625, 0.25, 0.625, 0.25, 0.375, 0.25, 0.375, 0.25, 0.625, 0.25, 0.0, 0.0, 0.0, 0.0, 0.0, 0.0, 0.0, 0.0, 0.0, 0.0, 0.0, 0.0, 0.0, 0.0, 0.0, 0.0, 0.0, 0.0, 0.0, 0.0, 0.0, 0.0, 0.0, 0.0, 0.625, 0.25, 0.375, 0.25, 0.375, 0.25, 0.625, 0.25, 0.625, 0.25, 0.375, 0.25, 0.375, 0.25, 0.625, 0.25, 0.625, 0.25, 0.375, 0.25, 0.375, 0.25, 0.625, 0.25, 0.375, 0.25, 0.375, 0.25, 0.375, 0.25, 0.375, 0.25, 0.375, 0.25, 0.375, 0.25, 0.375, 0.25, 0.375, 0.25, 0.375, 0.25, 0.375, 0.25, 0.375, 0.25, 0.375, 0.25, 0.375, 0.25, 0.375, 0.25, 0.0, 0.0, 0.0, 0.0, 0.0, 0.0, 0.0, 0.0, 0.0, 0.0, 0.0, 0.0, 0.0, 0.0, 0.0, 0.0, 0.125, 0.5, 0.125, 0.5, 0.125, 0.5, 0.125, 0.5, 0.125, 0.5, 0.125, 0.5, 0.625, 0.25, 0.625, 0.25, 0.375, 0.25, 0.375, 0.25, 0.0, 0.0, 0.0, 0.0, 0.0, 0.0, 0.0, 0.0, 0.625, 0.25, 0.625, 0.25, 0.375, 0.25, 0.375, 0.25, 0.375, 0.25, 0.625, 0.25, 0.625, 0.25, 0.375, 0.25, 0.375, 0.25, 0.375, 0.25, 0.4747, 0.25, 0.375, 0.25, 0.625, 0.25, 0.625, 0.25, 0.375, 0.25, 0.375, 0.25, 0.625, 0.25, 0.625, 0.25, 0.625, 0.25, 0.625, 0.25, 0.625, 0.25, 0.625, 0.25, 0.625, 0.25, 0.625, 0.25, 0.625, 0.25, 0.625, 0.25, 0.625, 0.25, 0.625, 0.25, 0.625, 0.25, 0.625, 0.25, 0.625, 0.25, 0.375, 0.25, 0.375, 0.25, 0.625, 0.25, 0.125, 0.5, 0.125, 0.5, 0.525, 0.3, 0.725, 0.5, 0.625, 0.25, 0.375, 0.25, 0.375, 0.25, 0.625, 0.25, 0.625, 0.25, 0.375, 0.25, 0.375, 0.25, 0.625, 0.25, 0.375, 0.25, 0.375, 0.25, 0.375, 0.25, 0.375, 0.25, 0.375, 0.25, 0.375, 0.25, 0.375, 0.25, 0.375, 0.25, 0.375, 0.25, 0.375, 0.25, 0.375, 0.25, 0.375, 0.25, 0.375, 0.25, 0.375, 0.25, 0.375, 0.25, 0.625, 0.25, 0.625, 0.25, 0.375, 0.25, 0.375, 0.25, 0.375, 0.25, 0.375, 0.25, 0.375, 0.25, 0.0, 0.0, 0.0, 0.0, 0.0, 0.0, 0.0, 0.0, 0.0, 0.0, 0.0, 0.0, 0.0, 0.0, 0.0, 0.0, 0.375, 0.25, 0.625, 0.25, 0.625, 0.25, 0.375, 0.25, 0.375, 0.25, 0.625, 0.25, 0.625, 0.25, 0.375, 0.25, 0.625, 0.25, 0.375, 0.25, 0.375, 0.25, 0.625, 0.25, 0.0, 0.0, 0.0, 0.0, 0.0, 0.0, 0.0, 0.0, 0.125, 0.5, 0.125, 0.5, 0.125, 0.5, 0.125, 0.5, 0.125, 0.5, 0.125, 0.5, 0.125, 0.5, 0.125, 0.5, 0.125, 0.5, 0.125, 0.5, 0.125, 0.5, 0.125, 0.5, 0.125, 0.5, 0.125, 0.5, 0.125, 0.5, 0.125, 0.5, 0.125, 0.5, 0.125, 0.5, 0.375, 0.5, 0.375, 0.75, 0.125, 0.75, 0.125, 0.75, 0.125, 0.75, 0.125, 0.75, 0.125, 0.75, 0.125, 0.75, 0.125, 0.75, 0.125, 0.75, 0.125, 0.75, 0.125, 0.75, 0.125, 0.75, 0.125, 0.75, 0.125, 0.75, 0.125, 0.75, 0.125, 0.75, 0.125, 0.5, 0.125, 0.5, 0.125, 0.5, 0.125, 0.5, 0.125, 0.5, 0.125, 0.5, 0.125, 0.5, 0.125, 0.5, 0.125, 0.5, 0.125, 0.5, 0.125, 0.5, 0.125, 0.5, 0.1247, 0.4987, 0.125, 0.5, 0.125, 0.5, 0.125, 0.5, 0.125, 0.5, 0.375, 0.25, 0.375, 0.25, 0.375, 0.25, 0.375, 0.25, 0.375, 0.25, 0.375, 0.25, 0.375, 0.25, 0.375, 0.25, 0.375, 0.25, 0.375, 0.25, 0.0, 0.0, 0.0, 0.0, 0.0, 0.0, 0.0, 0.0, 0.0, 0.0, 0.0, 0.0, 0.0, 0.0, 0.0, 0.0, 0.0, 0.0, 0.0, 0.0, 0.0, 0.0, 0.0, 0.0, 0.625, 0.5, 0.625, 0.5, 0.375, 0.5, 0.375, 0.5, 0.875, 0.75, 0.875, 0.75, 0.625, 0.75, 0.625, 0.75, 0.0, 0.0, 0.0, 0.0, 0.0, 0.0, 0.0, 0.0, 0.0, 0.0, 0.0, 0.0, 0.0, 0.0, 0.0, 0.0, 0.0, 0.0, 0.0, 0.0, 0.0, 0.0, 0.0, 0.0, 0.0, 0.0, 0.0, 0.0, 0.0, 0.0, 0.0, 0.0, 0.0, 0.0, 0.0, 0.0, 0.0, 0.0, 0.0, 0.0, 0.0, 0.0, 0.0, 0.0, 0.0, 0.0, 0.0, 0.0, 0.125, 0.5, 0.125, 0.5, 0.125, 0.5, 0.125, 0.5, 0.125, 0.5, 0.125, 0.5, 0.125, 0.5, 0.125, 0.5, 0.875, 0.5, 0.125, 0.5, 0.125, 0.5, 0.875, 0.5, 0.875, 0.5, 0.125, 0.5, 0.125, 0.5, 0.875, 0.5, 0.375, 0.25, 0.4747, 0.25, 0.375, 0.25, 0.4747, 0.25, 0.375, 0.25, 0.375, 0.25, 0.4747, 0.25, 0.375, 0.25, 0.375, 0.25, 0.375, 0.25, 0.4747, 0.25, 0.375, 0.25, 0.375, 0.25, 0.0, 0.0, 0.625, 0.25, 0.625, 0.25, 0.125, 0.5, 0.125, 0.5, 0.625, 0.25, 0.875, 0.5, 0.625, 0.25, 0.625, 0.25, 0.575, 0.25, 0.375, 0.25, 0.375, 0.25, 0.625, 0.5, 0.375, 0.5, 0.375, 0.5, 0.375, 0.25, 0.625, 0.25, 0.625, 0.25, 0.375, 0.5, 0.375, 0.5, 0.625, 0.5, 0.375, 0.5, 0.0, 0.0, 0.375, 0.5, 0.375, 0.5, 0.375, 0.5, 0.625, 0.5, 0.125, 0.5, 0.125, 0.5, 0.625, 0.25, 0.875, 0.5, 0.875, 0.5, 0.875, 0.5, 0.375, 0.25, 0.125, 0.5, 0.125, 0.5, 0.875, 0.5, 0.625, 0.25, 0.125, 0.5, 0.375, 0.25, 0.625, 0.25, 0.375, 0.25, 0.875, 0.5, 0.125, 0.5, 0.125, 0.5, 0.375, 0.25, 0.375, 0.25, 0.875, 0.5, 0.125, 0.5, 0.875, 0.5, 0.125, 0.5, 0.125, 0.5, 0.375, 0.25, 0.0, 0.0, 0.0, 0.0])
me_cube_004.update()

# ---- objects
ob_walls = bpy.data.objects.new('Walls', me_cube_004)

# ---- transforms, parenting, visibility, modifiers, constraints
ob_walls.location = (-0.967, -0.09882, 1.051)
ob_walls.scale = (0.1361, 0.07501, 1.331)
_m = ob_walls.modifiers.new('Triangulate', 'TRIANGULATE')

# ---- collection membership
col_collection.objects.link(ob_walls)

# ---- scene / render settings (as saved in the file)
scene.frame_start = 1; scene.frame_end = 250; scene.frame_set(18)
scene.render.engine = 'BLENDER_EEVEE_NEXT'
scene.cycles.sampling_pattern = 'TABULATED_SOBOL'
scene.cycles.use_light_tree = False
scene.view_settings.view_transform = 'Filmic'
bpy.context.view_layer.update()

# ---- added for rendering (the .blend has no active camera and no usable light): camera, sun
cam_auto = bpy.data.cameras.new('AutoCamera')
cam_auto.lens = 50.0
cam_auto.sensor_width = 36.0
cam_auto.clip_end = 1000.0
ob_auto_camera = bpy.data.objects.new('AutoCamera', cam_auto)
scene.collection.objects.link(ob_auto_camera)
ob_auto_camera.location = (77.4666, -66.6173, 45.6741)
ob_auto_camera.rotation_euler = (1.09748, -7.21219e-08, 0.694738)
scene.camera = ob_auto_camera
light_auto_sun = bpy.data.lights.new('AutoSun', 'SUN')
light_auto_sun.energy = 3.0
light_auto_sun.angle = 0.0523599
ob_auto_sun = bpy.data.objects.new('AutoSun', light_auto_sun)
scene.collection.objects.link(ob_auto_sun)
ob_auto_sun.rotation_euler = (0.872665, 0.174533, 0.523599)
bpy.context.view_layer.update()
